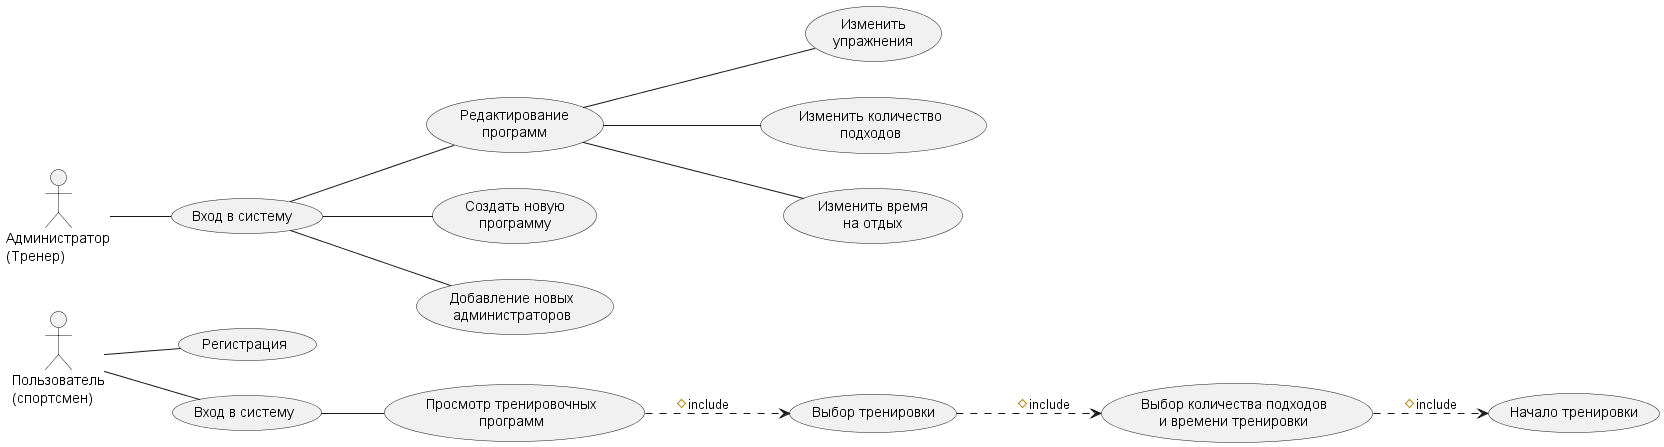

The diagram above was rendered by PlantUML. Its source (embedded in the PNG):
@startuml
left to right direction

actor "Пользователь\n(спортсмен)" as U
actor "Администратор\n(Тренер)" as A

usecase "Регистрация" as U1
usecase "Вход в систему" as U2
usecase "Просмотр тренировочных\nпрограмм" as U3
usecase "Выбор тренировки" as U4
usecase "Выбор количества подходов\nи времени тренировки" as U5
usecase "Начало тренировки" as U6

usecase "Вход в систему " as A1
usecase "Редактирование\nпрограмм" as A2
usecase "Создать новую\nпрограмму" as A3
usecase "Добавление новых\nадминистраторов" as A4
usecase "Изменить\nупражнения" as A5
usecase "Изменить количество\nподходов" as A6
usecase "Изменить время\nна отдых" as A7

U -- U1
U -- U2
U2 -- U3
U3 ..> U4 : #include
U4 ..> U5 : #include
U5 ..> U6 : #include

A -- A1
A1 -- A2
A1 -- A3
A1 -- A4
A2 -- A5
A2 -- A6
A2 -- A7
@enduml